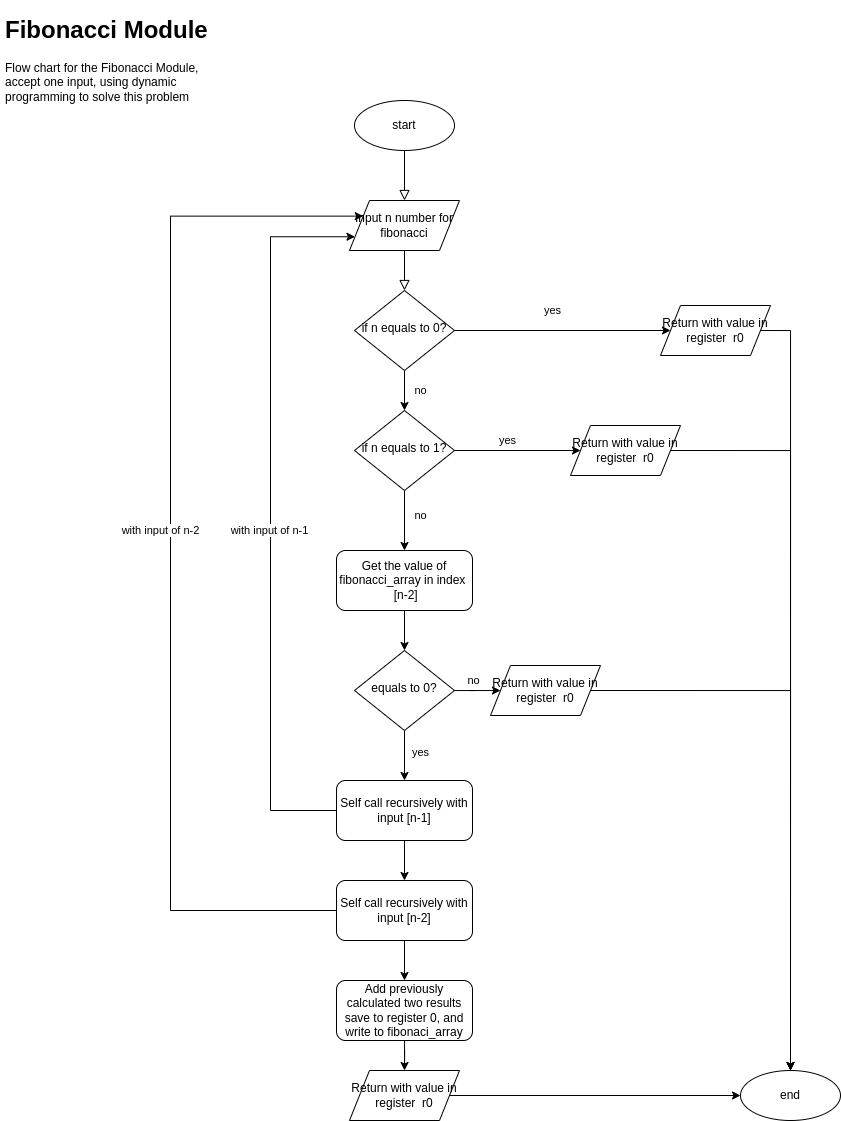

The diagram above was exported from draw.io. Its source (the exported page's mxGraphModel, read from the mxfile embedded in the PNG):
<mxGraphModel dx="1035" dy="619" grid="1" gridSize="10" guides="1" tooltips="1" connect="1" arrows="1" fold="1" page="1" pageScale="1" pageWidth="827" pageHeight="1169" math="0" shadow="0">
  <root>
    <mxCell id="0" />
    <mxCell id="1" parent="0" />
    <mxCell id="Ap3xOKTuE0X2_YAihNtc-1" value="&lt;h1&gt;Fibonacci Module&lt;/h1&gt;&lt;p&gt;Flow chart for the Fibonacci Module, accept one input, using dynamic programming to solve this problem&lt;/p&gt;" style="text;html=1;spacing=5;spacingTop=-20;whiteSpace=wrap;overflow=hidden;rounded=0;" vertex="1" parent="1">
      <mxGeometry x="10" y="10" width="230" height="120" as="geometry" />
    </mxCell>
    <mxCell id="Ap3xOKTuE0X2_YAihNtc-2" value="start" style="ellipse;whiteSpace=wrap;html=1;" vertex="1" parent="1">
      <mxGeometry x="364" y="100" width="100" height="50" as="geometry" />
    </mxCell>
    <mxCell id="Ap3xOKTuE0X2_YAihNtc-3" value="Input n number for fibonacci" style="shape=parallelogram;perimeter=parallelogramPerimeter;whiteSpace=wrap;html=1;fixedSize=1;align=center;" vertex="1" parent="1">
      <mxGeometry x="359" y="200" width="110" height="50" as="geometry" />
    </mxCell>
    <mxCell id="Ap3xOKTuE0X2_YAihNtc-4" value="" style="rounded=0;html=1;jettySize=auto;orthogonalLoop=1;fontSize=11;endArrow=block;endFill=0;endSize=8;strokeWidth=1;shadow=0;labelBackgroundColor=none;edgeStyle=orthogonalEdgeStyle;entryX=0.5;entryY=0;entryDx=0;entryDy=0;" edge="1" parent="1">
      <mxGeometry relative="1" as="geometry">
        <mxPoint x="414" y="150" as="sourcePoint" />
        <mxPoint x="414" y="200" as="targetPoint" />
      </mxGeometry>
    </mxCell>
    <mxCell id="Ap3xOKTuE0X2_YAihNtc-5" value="" style="rounded=0;html=1;jettySize=auto;orthogonalLoop=1;fontSize=11;endArrow=block;endFill=0;endSize=8;strokeWidth=1;shadow=0;labelBackgroundColor=none;edgeStyle=orthogonalEdgeStyle;exitX=0.5;exitY=1;exitDx=0;exitDy=0;entryX=0.5;entryY=0;entryDx=0;entryDy=0;" edge="1" parent="1" source="Ap3xOKTuE0X2_YAihNtc-3" target="Ap3xOKTuE0X2_YAihNtc-13">
      <mxGeometry relative="1" as="geometry">
        <mxPoint x="480" y="290" as="sourcePoint" />
        <mxPoint x="414" y="290" as="targetPoint" />
      </mxGeometry>
    </mxCell>
    <mxCell id="Ap3xOKTuE0X2_YAihNtc-27" value="" style="edgeStyle=orthogonalEdgeStyle;rounded=0;orthogonalLoop=1;jettySize=auto;html=1;entryX=0.5;entryY=0;entryDx=0;entryDy=0;" edge="1" parent="1" source="Ap3xOKTuE0X2_YAihNtc-6" target="Ap3xOKTuE0X2_YAihNtc-28">
      <mxGeometry relative="1" as="geometry">
        <mxPoint x="414" y="650" as="targetPoint" />
      </mxGeometry>
    </mxCell>
    <mxCell id="Ap3xOKTuE0X2_YAihNtc-6" value="Get the value of fibonacci_array in index&amp;nbsp; &amp;nbsp;[n-2]" style="rounded=1;whiteSpace=wrap;html=1;fontSize=12;glass=0;strokeWidth=1;shadow=0;" vertex="1" parent="1">
      <mxGeometry x="346" y="550" width="136" height="60" as="geometry" />
    </mxCell>
    <mxCell id="Ap3xOKTuE0X2_YAihNtc-9" value="" style="edgeStyle=orthogonalEdgeStyle;rounded=0;orthogonalLoop=1;jettySize=auto;html=1;entryX=0.5;entryY=0;entryDx=0;entryDy=0;" edge="1" parent="1" source="Ap3xOKTuE0X2_YAihNtc-13" target="Ap3xOKTuE0X2_YAihNtc-15">
      <mxGeometry relative="1" as="geometry">
        <mxPoint x="414" y="430" as="targetPoint" />
      </mxGeometry>
    </mxCell>
    <mxCell id="Ap3xOKTuE0X2_YAihNtc-10" value="no" style="edgeLabel;html=1;align=center;verticalAlign=middle;resizable=0;points=[];" vertex="1" connectable="0" parent="Ap3xOKTuE0X2_YAihNtc-9">
      <mxGeometry x="-0.8" y="-1" relative="1" as="geometry">
        <mxPoint x="17" y="16" as="offset" />
      </mxGeometry>
    </mxCell>
    <mxCell id="Ap3xOKTuE0X2_YAihNtc-21" value="" style="edgeStyle=orthogonalEdgeStyle;rounded=0;orthogonalLoop=1;jettySize=auto;html=1;" edge="1" parent="1" source="Ap3xOKTuE0X2_YAihNtc-13" target="Ap3xOKTuE0X2_YAihNtc-19">
      <mxGeometry relative="1" as="geometry" />
    </mxCell>
    <mxCell id="Ap3xOKTuE0X2_YAihNtc-22" value="yes" style="edgeLabel;html=1;align=center;verticalAlign=middle;resizable=0;points=[];" vertex="1" connectable="0" parent="Ap3xOKTuE0X2_YAihNtc-21">
      <mxGeometry x="-0.2277" relative="1" as="geometry">
        <mxPoint x="14" y="-20" as="offset" />
      </mxGeometry>
    </mxCell>
    <mxCell id="Ap3xOKTuE0X2_YAihNtc-13" value="if n equals to 0?" style="rhombus;whiteSpace=wrap;html=1;shadow=0;fontFamily=Helvetica;fontSize=12;align=center;strokeWidth=1;spacing=6;spacingTop=-4;" vertex="1" parent="1">
      <mxGeometry x="364" y="290" width="100" height="80" as="geometry" />
    </mxCell>
    <mxCell id="Ap3xOKTuE0X2_YAihNtc-20" value="" style="edgeStyle=orthogonalEdgeStyle;rounded=0;orthogonalLoop=1;jettySize=auto;html=1;" edge="1" parent="1" source="Ap3xOKTuE0X2_YAihNtc-15" target="Ap3xOKTuE0X2_YAihNtc-18">
      <mxGeometry relative="1" as="geometry" />
    </mxCell>
    <mxCell id="Ap3xOKTuE0X2_YAihNtc-23" value="yes" style="edgeLabel;html=1;align=center;verticalAlign=middle;resizable=0;points=[];" vertex="1" connectable="0" parent="Ap3xOKTuE0X2_YAihNtc-20">
      <mxGeometry x="-0.1672" y="-1" relative="1" as="geometry">
        <mxPoint y="-11" as="offset" />
      </mxGeometry>
    </mxCell>
    <mxCell id="Ap3xOKTuE0X2_YAihNtc-25" value="" style="edgeStyle=orthogonalEdgeStyle;rounded=0;orthogonalLoop=1;jettySize=auto;html=1;" edge="1" parent="1" source="Ap3xOKTuE0X2_YAihNtc-15" target="Ap3xOKTuE0X2_YAihNtc-6">
      <mxGeometry relative="1" as="geometry" />
    </mxCell>
    <mxCell id="Ap3xOKTuE0X2_YAihNtc-26" value="no" style="edgeLabel;html=1;align=center;verticalAlign=middle;resizable=0;points=[];" vertex="1" connectable="0" parent="Ap3xOKTuE0X2_YAihNtc-25">
      <mxGeometry x="-0.1767" y="-1" relative="1" as="geometry">
        <mxPoint x="17" as="offset" />
      </mxGeometry>
    </mxCell>
    <mxCell id="Ap3xOKTuE0X2_YAihNtc-15" value="if n equals to 1?" style="rhombus;whiteSpace=wrap;html=1;shadow=0;fontFamily=Helvetica;fontSize=12;align=center;strokeWidth=1;spacing=6;spacingTop=-4;" vertex="1" parent="1">
      <mxGeometry x="364" y="410" width="100" height="80" as="geometry" />
    </mxCell>
    <mxCell id="Ap3xOKTuE0X2_YAihNtc-18" value="Return with value in register&amp;nbsp; r0" style="shape=parallelogram;perimeter=parallelogramPerimeter;whiteSpace=wrap;html=1;fixedSize=1;align=center;" vertex="1" parent="1">
      <mxGeometry x="580" y="425" width="110" height="50" as="geometry" />
    </mxCell>
    <mxCell id="Ap3xOKTuE0X2_YAihNtc-19" value="Return with value in register&amp;nbsp; r0" style="shape=parallelogram;perimeter=parallelogramPerimeter;whiteSpace=wrap;html=1;fixedSize=1;align=center;" vertex="1" parent="1">
      <mxGeometry x="670" y="305" width="110" height="50" as="geometry" />
    </mxCell>
    <mxCell id="Ap3xOKTuE0X2_YAihNtc-30" value="" style="edgeStyle=orthogonalEdgeStyle;rounded=0;orthogonalLoop=1;jettySize=auto;html=1;" edge="1" parent="1" source="Ap3xOKTuE0X2_YAihNtc-28" target="Ap3xOKTuE0X2_YAihNtc-29">
      <mxGeometry relative="1" as="geometry" />
    </mxCell>
    <mxCell id="Ap3xOKTuE0X2_YAihNtc-31" value="no" style="edgeLabel;html=1;align=center;verticalAlign=middle;resizable=0;points=[];" vertex="1" connectable="0" parent="Ap3xOKTuE0X2_YAihNtc-30">
      <mxGeometry x="-0.193" y="3" relative="1" as="geometry">
        <mxPoint y="-13" as="offset" />
      </mxGeometry>
    </mxCell>
    <mxCell id="Ap3xOKTuE0X2_YAihNtc-33" value="" style="edgeStyle=orthogonalEdgeStyle;rounded=0;orthogonalLoop=1;jettySize=auto;html=1;" edge="1" parent="1" source="Ap3xOKTuE0X2_YAihNtc-28" target="Ap3xOKTuE0X2_YAihNtc-32">
      <mxGeometry relative="1" as="geometry" />
    </mxCell>
    <mxCell id="Ap3xOKTuE0X2_YAihNtc-34" value="yes" style="edgeLabel;html=1;align=center;verticalAlign=middle;resizable=0;points=[];" vertex="1" connectable="0" parent="Ap3xOKTuE0X2_YAihNtc-33">
      <mxGeometry x="-0.1517" y="1" relative="1" as="geometry">
        <mxPoint x="15" as="offset" />
      </mxGeometry>
    </mxCell>
    <mxCell id="Ap3xOKTuE0X2_YAihNtc-28" value="equals to 0?" style="rhombus;whiteSpace=wrap;html=1;shadow=0;fontFamily=Helvetica;fontSize=12;align=center;strokeWidth=1;spacing=6;spacingTop=-4;" vertex="1" parent="1">
      <mxGeometry x="364" y="650" width="100" height="80" as="geometry" />
    </mxCell>
    <mxCell id="Ap3xOKTuE0X2_YAihNtc-29" value="Return with value in register&amp;nbsp; r0" style="shape=parallelogram;perimeter=parallelogramPerimeter;whiteSpace=wrap;html=1;fixedSize=1;align=center;" vertex="1" parent="1">
      <mxGeometry x="500" y="665" width="110" height="50" as="geometry" />
    </mxCell>
    <mxCell id="Ap3xOKTuE0X2_YAihNtc-38" value="" style="edgeStyle=orthogonalEdgeStyle;rounded=0;orthogonalLoop=1;jettySize=auto;html=1;" edge="1" parent="1" source="Ap3xOKTuE0X2_YAihNtc-32" target="Ap3xOKTuE0X2_YAihNtc-37">
      <mxGeometry relative="1" as="geometry" />
    </mxCell>
    <mxCell id="Ap3xOKTuE0X2_YAihNtc-32" value="Self call recursively with input [n-1]" style="rounded=1;whiteSpace=wrap;html=1;fontSize=12;glass=0;strokeWidth=1;shadow=0;" vertex="1" parent="1">
      <mxGeometry x="346" y="780" width="136" height="60" as="geometry" />
    </mxCell>
    <mxCell id="Ap3xOKTuE0X2_YAihNtc-35" value="" style="endArrow=classic;html=1;rounded=0;exitX=0;exitY=0.5;exitDx=0;exitDy=0;edgeStyle=elbowEdgeStyle;entryX=0;entryY=0.75;entryDx=0;entryDy=0;" edge="1" parent="1" source="Ap3xOKTuE0X2_YAihNtc-32" target="Ap3xOKTuE0X2_YAihNtc-3">
      <mxGeometry width="50" height="50" relative="1" as="geometry">
        <mxPoint x="380" y="610" as="sourcePoint" />
        <mxPoint x="430" y="560" as="targetPoint" />
        <Array as="points">
          <mxPoint x="280" y="510" />
        </Array>
      </mxGeometry>
    </mxCell>
    <mxCell id="Ap3xOKTuE0X2_YAihNtc-36" value="with input of n-1" style="edgeLabel;html=1;align=center;verticalAlign=middle;resizable=0;points=[];" vertex="1" connectable="0" parent="Ap3xOKTuE0X2_YAihNtc-35">
      <mxGeometry x="-0.0428" y="1" relative="1" as="geometry">
        <mxPoint as="offset" />
      </mxGeometry>
    </mxCell>
    <mxCell id="Ap3xOKTuE0X2_YAihNtc-43" value="" style="edgeStyle=orthogonalEdgeStyle;rounded=0;orthogonalLoop=1;jettySize=auto;html=1;" edge="1" parent="1" source="Ap3xOKTuE0X2_YAihNtc-37" target="Ap3xOKTuE0X2_YAihNtc-42">
      <mxGeometry relative="1" as="geometry" />
    </mxCell>
    <mxCell id="Ap3xOKTuE0X2_YAihNtc-37" value="Self call recursively with input [n-2]" style="rounded=1;whiteSpace=wrap;html=1;fontSize=12;glass=0;strokeWidth=1;shadow=0;" vertex="1" parent="1">
      <mxGeometry x="346" y="880" width="136" height="60" as="geometry" />
    </mxCell>
    <mxCell id="Ap3xOKTuE0X2_YAihNtc-40" value="" style="endArrow=classic;html=1;rounded=0;exitX=0;exitY=0.5;exitDx=0;exitDy=0;edgeStyle=elbowEdgeStyle;entryX=0;entryY=0.25;entryDx=0;entryDy=0;" edge="1" parent="1" source="Ap3xOKTuE0X2_YAihNtc-37" target="Ap3xOKTuE0X2_YAihNtc-3">
      <mxGeometry width="50" height="50" relative="1" as="geometry">
        <mxPoint x="356" y="820" as="sourcePoint" />
        <mxPoint x="360" y="235" as="targetPoint" />
        <Array as="points">
          <mxPoint x="180" y="570" />
        </Array>
      </mxGeometry>
    </mxCell>
    <mxCell id="Ap3xOKTuE0X2_YAihNtc-41" value="with input of n-2" style="edgeLabel;html=1;align=center;verticalAlign=middle;resizable=0;points=[];" vertex="1" connectable="0" parent="Ap3xOKTuE0X2_YAihNtc-40">
      <mxGeometry x="-0.0428" y="1" relative="1" as="geometry">
        <mxPoint x="-9" y="-42" as="offset" />
      </mxGeometry>
    </mxCell>
    <mxCell id="Ap3xOKTuE0X2_YAihNtc-45" value="" style="edgeStyle=orthogonalEdgeStyle;rounded=0;orthogonalLoop=1;jettySize=auto;html=1;" edge="1" parent="1" source="Ap3xOKTuE0X2_YAihNtc-42" target="Ap3xOKTuE0X2_YAihNtc-44">
      <mxGeometry relative="1" as="geometry" />
    </mxCell>
    <mxCell id="Ap3xOKTuE0X2_YAihNtc-42" value="Add previously calculated two results save to register 0, and write to fibonaci_array" style="rounded=1;whiteSpace=wrap;html=1;fontSize=12;glass=0;strokeWidth=1;shadow=0;" vertex="1" parent="1">
      <mxGeometry x="346" y="980" width="136" height="60" as="geometry" />
    </mxCell>
    <mxCell id="Ap3xOKTuE0X2_YAihNtc-47" value="" style="edgeStyle=orthogonalEdgeStyle;rounded=0;orthogonalLoop=1;jettySize=auto;html=1;" edge="1" parent="1" source="Ap3xOKTuE0X2_YAihNtc-44" target="Ap3xOKTuE0X2_YAihNtc-46">
      <mxGeometry relative="1" as="geometry" />
    </mxCell>
    <mxCell id="Ap3xOKTuE0X2_YAihNtc-44" value="Return with value in register&amp;nbsp; r0" style="shape=parallelogram;perimeter=parallelogramPerimeter;whiteSpace=wrap;html=1;fixedSize=1;align=center;" vertex="1" parent="1">
      <mxGeometry x="359" y="1070" width="110" height="50" as="geometry" />
    </mxCell>
    <mxCell id="Ap3xOKTuE0X2_YAihNtc-46" value="end" style="ellipse;whiteSpace=wrap;html=1;" vertex="1" parent="1">
      <mxGeometry x="750" y="1070" width="100" height="50" as="geometry" />
    </mxCell>
    <mxCell id="Ap3xOKTuE0X2_YAihNtc-48" value="" style="edgeStyle=orthogonalEdgeStyle;rounded=0;orthogonalLoop=1;jettySize=auto;html=1;exitX=1;exitY=0.5;exitDx=0;exitDy=0;" edge="1" parent="1" source="Ap3xOKTuE0X2_YAihNtc-29" target="Ap3xOKTuE0X2_YAihNtc-46">
      <mxGeometry relative="1" as="geometry">
        <mxPoint x="469" y="1105" as="sourcePoint" />
        <mxPoint x="650" y="1105" as="targetPoint" />
      </mxGeometry>
    </mxCell>
    <mxCell id="Ap3xOKTuE0X2_YAihNtc-49" value="" style="edgeStyle=orthogonalEdgeStyle;rounded=0;orthogonalLoop=1;jettySize=auto;html=1;exitX=1;exitY=0.5;exitDx=0;exitDy=0;entryX=0.5;entryY=0;entryDx=0;entryDy=0;" edge="1" parent="1" source="Ap3xOKTuE0X2_YAihNtc-18" target="Ap3xOKTuE0X2_YAihNtc-46">
      <mxGeometry relative="1" as="geometry">
        <mxPoint x="610" y="700" as="sourcePoint" />
        <mxPoint x="700" y="1080" as="targetPoint" />
        <Array as="points">
          <mxPoint x="800" y="450" />
        </Array>
      </mxGeometry>
    </mxCell>
    <mxCell id="Ap3xOKTuE0X2_YAihNtc-51" value="" style="edgeStyle=orthogonalEdgeStyle;rounded=0;orthogonalLoop=1;jettySize=auto;html=1;exitX=1;exitY=0.5;exitDx=0;exitDy=0;entryX=0.5;entryY=0;entryDx=0;entryDy=0;" edge="1" parent="1" source="Ap3xOKTuE0X2_YAihNtc-19" target="Ap3xOKTuE0X2_YAihNtc-46">
      <mxGeometry relative="1" as="geometry">
        <mxPoint x="690" y="460" as="sourcePoint" />
        <mxPoint x="770" y="1080" as="targetPoint" />
        <Array as="points">
          <mxPoint x="800" y="330" />
        </Array>
      </mxGeometry>
    </mxCell>
  </root>
</mxGraphModel>